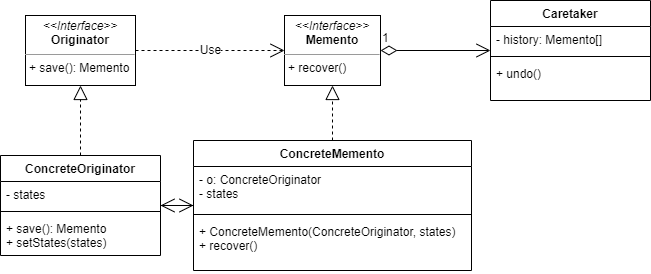

The diagram above was exported from draw.io. Its source (the exported page's mxGraphModel, read from the mxfile embedded in the PNG):
<mxGraphModel dx="1422" dy="794" grid="1" gridSize="10" guides="1" tooltips="1" connect="1" arrows="1" fold="1" page="1" pageScale="1" pageWidth="827" pageHeight="1169" math="0" shadow="0">
  <root>
    <mxCell id="0" />
    <mxCell id="1" parent="0" />
    <mxCell id="d5FkPE1EfXePhxVPi_v3-1" value="&lt;p style=&quot;margin: 0px ; margin-top: 4px ; text-align: center&quot;&gt;&lt;i&gt;&amp;lt;&amp;lt;Interface&amp;gt;&amp;gt;&lt;/i&gt;&lt;br&gt;&lt;b&gt;Originator&lt;/b&gt;&lt;/p&gt;&lt;hr size=&quot;1&quot;&gt;&lt;p style=&quot;margin: 0px ; margin-left: 4px&quot;&gt;+ save(): Memento&lt;/p&gt;" style="verticalAlign=top;align=left;overflow=fill;fontSize=12;fontFamily=Helvetica;html=1;" vertex="1" parent="1">
      <mxGeometry x="155" y="130" width="110" height="70" as="geometry" />
    </mxCell>
    <mxCell id="d5FkPE1EfXePhxVPi_v3-2" value="&lt;p style=&quot;margin: 0px ; margin-top: 4px ; text-align: center&quot;&gt;&lt;i&gt;&amp;lt;&amp;lt;Interface&amp;gt;&amp;gt;&lt;/i&gt;&lt;br&gt;&lt;b&gt;Memento&lt;/b&gt;&lt;/p&gt;&lt;hr size=&quot;1&quot;&gt;&lt;p style=&quot;margin: 0px ; margin-left: 4px&quot;&gt;+ recover()&lt;/p&gt;" style="verticalAlign=top;align=left;overflow=fill;fontSize=12;fontFamily=Helvetica;html=1;" vertex="1" parent="1">
      <mxGeometry x="414" y="130" width="96" height="70" as="geometry" />
    </mxCell>
    <mxCell id="d5FkPE1EfXePhxVPi_v3-3" value="ConcreteMemento" style="swimlane;fontStyle=1;align=center;verticalAlign=top;childLayout=stackLayout;horizontal=1;startSize=26;horizontalStack=0;resizeParent=1;resizeParentMax=0;resizeLast=0;collapsible=1;marginBottom=0;" vertex="1" parent="1">
      <mxGeometry x="323" y="255" width="278" height="130" as="geometry" />
    </mxCell>
    <mxCell id="d5FkPE1EfXePhxVPi_v3-4" value="- o: ConcreteOriginator&#10;- states" style="text;strokeColor=none;fillColor=none;align=left;verticalAlign=top;spacingLeft=4;spacingRight=4;overflow=hidden;rotatable=0;points=[[0,0.5],[1,0.5]];portConstraint=eastwest;" vertex="1" parent="d5FkPE1EfXePhxVPi_v3-3">
      <mxGeometry y="26" width="278" height="44" as="geometry" />
    </mxCell>
    <mxCell id="d5FkPE1EfXePhxVPi_v3-5" value="" style="line;strokeWidth=1;fillColor=none;align=left;verticalAlign=middle;spacingTop=-1;spacingLeft=3;spacingRight=3;rotatable=0;labelPosition=right;points=[];portConstraint=eastwest;" vertex="1" parent="d5FkPE1EfXePhxVPi_v3-3">
      <mxGeometry y="70" width="278" height="8" as="geometry" />
    </mxCell>
    <mxCell id="d5FkPE1EfXePhxVPi_v3-6" value="+ ConcreteMemento(ConcreteOriginator, states)&#10;+ recover()" style="text;strokeColor=none;fillColor=none;align=left;verticalAlign=top;spacingLeft=4;spacingRight=4;overflow=hidden;rotatable=0;points=[[0,0.5],[1,0.5]];portConstraint=eastwest;" vertex="1" parent="d5FkPE1EfXePhxVPi_v3-3">
      <mxGeometry y="78" width="278" height="52" as="geometry" />
    </mxCell>
    <mxCell id="d5FkPE1EfXePhxVPi_v3-7" value="ConcreteOriginator" style="swimlane;fontStyle=1;align=center;verticalAlign=top;childLayout=stackLayout;horizontal=1;startSize=26;horizontalStack=0;resizeParent=1;resizeParentMax=0;resizeLast=0;collapsible=1;marginBottom=0;" vertex="1" parent="1">
      <mxGeometry x="130" y="270" width="160" height="100" as="geometry" />
    </mxCell>
    <mxCell id="d5FkPE1EfXePhxVPi_v3-8" value="- states" style="text;strokeColor=none;fillColor=none;align=left;verticalAlign=top;spacingLeft=4;spacingRight=4;overflow=hidden;rotatable=0;points=[[0,0.5],[1,0.5]];portConstraint=eastwest;" vertex="1" parent="d5FkPE1EfXePhxVPi_v3-7">
      <mxGeometry y="26" width="160" height="26" as="geometry" />
    </mxCell>
    <mxCell id="d5FkPE1EfXePhxVPi_v3-9" value="" style="line;strokeWidth=1;fillColor=none;align=left;verticalAlign=middle;spacingTop=-1;spacingLeft=3;spacingRight=3;rotatable=0;labelPosition=right;points=[];portConstraint=eastwest;" vertex="1" parent="d5FkPE1EfXePhxVPi_v3-7">
      <mxGeometry y="52" width="160" height="8" as="geometry" />
    </mxCell>
    <mxCell id="d5FkPE1EfXePhxVPi_v3-10" value="+ save(): Memento&#10;+ setStates(states)" style="text;strokeColor=none;fillColor=none;align=left;verticalAlign=top;spacingLeft=4;spacingRight=4;overflow=hidden;rotatable=0;points=[[0,0.5],[1,0.5]];portConstraint=eastwest;" vertex="1" parent="d5FkPE1EfXePhxVPi_v3-7">
      <mxGeometry y="60" width="160" height="40" as="geometry" />
    </mxCell>
    <mxCell id="d5FkPE1EfXePhxVPi_v3-11" value="" style="endArrow=block;dashed=1;endFill=0;endSize=12;html=1;rounded=0;" edge="1" parent="1" source="d5FkPE1EfXePhxVPi_v3-3" target="d5FkPE1EfXePhxVPi_v3-2">
      <mxGeometry width="160" relative="1" as="geometry">
        <mxPoint x="330" y="410" as="sourcePoint" />
        <mxPoint x="490" y="410" as="targetPoint" />
      </mxGeometry>
    </mxCell>
    <mxCell id="d5FkPE1EfXePhxVPi_v3-12" value="" style="endArrow=block;dashed=1;endFill=0;endSize=12;html=1;rounded=0;" edge="1" parent="1" source="d5FkPE1EfXePhxVPi_v3-7" target="d5FkPE1EfXePhxVPi_v3-1">
      <mxGeometry width="160" relative="1" as="geometry">
        <mxPoint x="330" y="410" as="sourcePoint" />
        <mxPoint x="490" y="410" as="targetPoint" />
      </mxGeometry>
    </mxCell>
    <mxCell id="d5FkPE1EfXePhxVPi_v3-13" value="Use" style="endArrow=open;endSize=12;dashed=1;html=1;rounded=0;" edge="1" parent="1" source="d5FkPE1EfXePhxVPi_v3-1" target="d5FkPE1EfXePhxVPi_v3-2">
      <mxGeometry width="160" relative="1" as="geometry">
        <mxPoint x="330" y="410" as="sourcePoint" />
        <mxPoint x="490" y="410" as="targetPoint" />
      </mxGeometry>
    </mxCell>
    <mxCell id="d5FkPE1EfXePhxVPi_v3-14" value="1" style="endArrow=open;html=1;endSize=12;startArrow=diamondThin;startSize=14;startFill=0;edgeStyle=orthogonalEdgeStyle;align=left;verticalAlign=bottom;rounded=0;" edge="1" parent="1" source="d5FkPE1EfXePhxVPi_v3-2" target="d5FkPE1EfXePhxVPi_v3-15">
      <mxGeometry x="-1" y="3" relative="1" as="geometry">
        <mxPoint x="330" y="410" as="sourcePoint" />
        <mxPoint x="500" y="420" as="targetPoint" />
      </mxGeometry>
    </mxCell>
    <mxCell id="d5FkPE1EfXePhxVPi_v3-15" value="Caretaker" style="swimlane;fontStyle=1;align=center;verticalAlign=top;childLayout=stackLayout;horizontal=1;startSize=26;horizontalStack=0;resizeParent=1;resizeParentMax=0;resizeLast=0;collapsible=1;marginBottom=0;" vertex="1" parent="1">
      <mxGeometry x="620" y="115" width="160" height="100" as="geometry" />
    </mxCell>
    <mxCell id="d5FkPE1EfXePhxVPi_v3-16" value="- history: Memento[]" style="text;strokeColor=none;fillColor=none;align=left;verticalAlign=top;spacingLeft=4;spacingRight=4;overflow=hidden;rotatable=0;points=[[0,0.5],[1,0.5]];portConstraint=eastwest;" vertex="1" parent="d5FkPE1EfXePhxVPi_v3-15">
      <mxGeometry y="26" width="160" height="26" as="geometry" />
    </mxCell>
    <mxCell id="d5FkPE1EfXePhxVPi_v3-17" value="" style="line;strokeWidth=1;fillColor=none;align=left;verticalAlign=middle;spacingTop=-1;spacingLeft=3;spacingRight=3;rotatable=0;labelPosition=right;points=[];portConstraint=eastwest;" vertex="1" parent="d5FkPE1EfXePhxVPi_v3-15">
      <mxGeometry y="52" width="160" height="8" as="geometry" />
    </mxCell>
    <mxCell id="d5FkPE1EfXePhxVPi_v3-18" value="+ undo()" style="text;strokeColor=none;fillColor=none;align=left;verticalAlign=top;spacingLeft=4;spacingRight=4;overflow=hidden;rotatable=0;points=[[0,0.5],[1,0.5]];portConstraint=eastwest;" vertex="1" parent="d5FkPE1EfXePhxVPi_v3-15">
      <mxGeometry y="60" width="160" height="40" as="geometry" />
    </mxCell>
    <mxCell id="d5FkPE1EfXePhxVPi_v3-19" value="" style="endArrow=open;endFill=1;endSize=12;html=1;rounded=0;" edge="1" parent="1" source="d5FkPE1EfXePhxVPi_v3-7" target="d5FkPE1EfXePhxVPi_v3-3">
      <mxGeometry width="160" relative="1" as="geometry">
        <mxPoint x="330" y="410" as="sourcePoint" />
        <mxPoint x="490" y="410" as="targetPoint" />
      </mxGeometry>
    </mxCell>
    <mxCell id="d5FkPE1EfXePhxVPi_v3-20" value="" style="endArrow=open;endFill=1;endSize=12;html=1;rounded=0;" edge="1" parent="1" source="d5FkPE1EfXePhxVPi_v3-3" target="d5FkPE1EfXePhxVPi_v3-7">
      <mxGeometry width="160" relative="1" as="geometry">
        <mxPoint x="330" y="410" as="sourcePoint" />
        <mxPoint x="490" y="410" as="targetPoint" />
      </mxGeometry>
    </mxCell>
  </root>
</mxGraphModel>